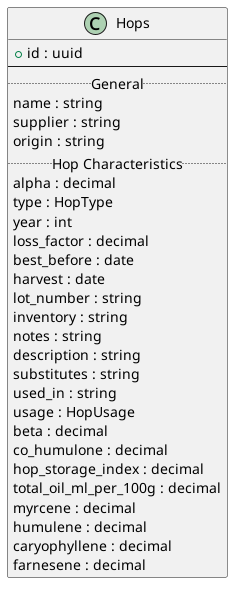

The diagram above was rendered by PlantUML. Its source (embedded in the PNG):
@startuml

class "Hops" as Hops {
    + id : uuid
    --
    ..General..
    name : string
    supplier : string
    origin : string
    ..Hop Characteristics..
    alpha : decimal
    type : HopType
    year : int
    loss_factor : decimal /' % of alpha acids lost after 6 months '/
    best_before : date
    harvest : date
    lot_number : string
    inventory : string /' Inventory id '/
    notes : string
    description : string
    substitutes : string
    used_in : string
    usage : HopUsage 
    beta : decimal /' EngUnit: %, Beta acids '/
    co_humulone : decimal /' EngUnit: %, Cohumulone '/
    hop_storage_index : decimal /' EngUnit: %, Hop Storage Index '/
    total_oil_ml_per_100g : decimal /' EngUnit: ml/100g, Total Oil '/
    myrcene : decimal /' EngUnit: %, Myrcene '/
    humulene : decimal /' EngUnit: %, Humulene '/
    caryophyllene : decimal /' EngUnit: %, Caryophyllene '/
    farnesene : decimal /' EngUnit: %, Farnesene '/
}

@enduml